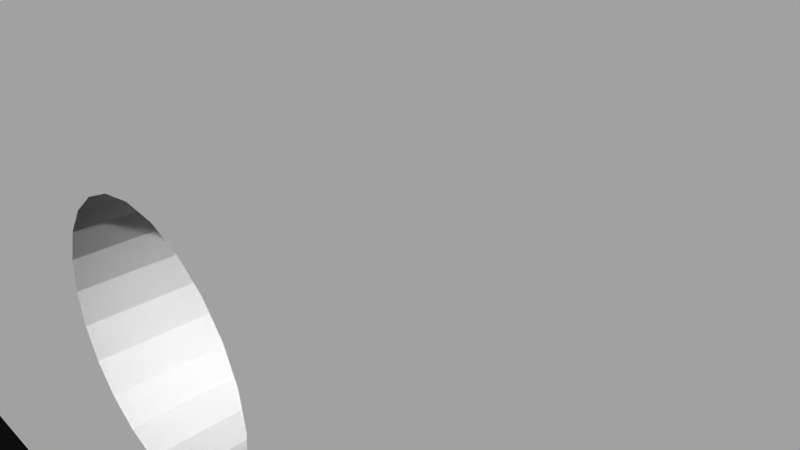 # Source: 12171.blend  (saved by Blender 2.72.0; exported with 4.5.12 LTS)
import bpy
from mathutils import Matrix  # noqa: F401  (used for matrix-valued properties, if any)

bpy.ops.wm.read_factory_settings(use_empty=True)
scene = bpy.context.scene
scene.name = 'Scene'

# ---- collections
col_collection_1 = bpy.data.collections.new('Collection 1'); scene.collection.children.link(col_collection_1)

# ---- materials (node trees are filled in below, after node groups)
mat_material = bpy.data.materials.new('Material')
mat_material.alpha_threshold = 0.0
mat_material.use_transparent_shadow = False
mat_material.diffuse_color = (1.0, 1.0, 1.0, 1.0)
mat_material.specular_color = (0.902, 0.902, 0.902)
mat_material.roughness = 0.5

# ---- material node trees

# ---- world
world_world = bpy.data.worlds.new('World'); scene.world = world_world
world_world.color = (0.05088, 0.05088, 0.05088)
world_world.use_sun_shadow = False
world_world.sun_shadow_jitter_overblur = 0.0
world_world.cycles.sampling_method = 'MANUAL'
world_world.cycles.sample_map_resolution = 256

# ---- cameras
cam_camera = bpy.data.cameras.new('Camera')
cam_camera.clip_end = 100.0
cam_camera.lens = 35.0
cam_camera.sensor_width = 32.0
cam_camera.sensor_height = 18.0
cam_camera.ortho_scale = 7.314
cam_camera.dof.focus_distance = 0.0
cam_camera.dof.aperture_fstop = 128.0

# ---- meshes
me_model = bpy.data.meshes.new('Model')
me_model.from_pydata([(-58.67, -3.175, -1.778), (-58.67, 3.175, -1.778), (-59.13, 3.175, -1.717), (-59.13, -3.175, -1.717), (-59.56, -3.175, -1.54), (-59.56, 3.175, -1.54), (-59.93, -3.175, -1.257), (-59.93, 3.175, -1.257), (-60.21, -3.175, -0.889), (-60.21, 3.175, -0.889), (-60.39, -3.175, -0.4602), (-60.39, 3.175, -0.4602), (-60.45, -3.175, -8.241e-16), (-60.45, 3.175, -8.241e-16), (-60.39, -3.175, 0.4602), (-60.39, 3.175, 0.4602), (-60.21, -3.175, 0.889), (-60.21, 3.175, 0.889), (-59.93, -3.175, 1.257), (-59.56, -3.175, 1.54), (-59.93, 3.175, 1.257), (-59.56, 3.175, 1.54), (-59.13, -3.175, 1.717), (-59.13, 3.175, 1.717), (-58.67, -3.175, 1.778), (-58.67, 3.175, 1.778), (-48.9, -3.175, -1.778), (-48.9, 3.175, -1.778), (-49.36, 3.175, -1.717), (-49.36, -3.175, -1.717), (-49.78, -3.175, -1.54), (-49.78, 3.175, -1.54), (-50.15, -3.175, -1.257), (-50.15, 3.175, -1.257), (-50.43, -3.175, -0.889), (-50.43, 3.175, -0.889), (-50.61, -3.175, -0.4602), (-50.61, 3.175, -0.4602), (-50.67, -3.175, 1.156e-16), (-50.67, 3.175, 1.156e-16), (-50.61, -3.175, 0.4602), (-50.61, 3.175, 0.4602), (-50.43, -3.175, 0.889), (-50.43, 3.175, 0.889), (-50.15, -3.175, 1.257), (-49.78, -3.175, 1.54), (-50.15, 3.175, 1.257), (-49.78, 3.175, 1.54), (-49.36, -3.175, 1.717), (-49.36, 3.175, 1.717), (-48.9, -3.175, 1.778), (-48.9, 3.175, 1.778), (-39.12, -3.175, -1.778), (-39.12, 3.175, -1.778), (-39.58, 3.175, -1.717), (-39.58, -3.175, -1.717), (-40.01, -3.175, -1.54), (-40.01, 3.175, -1.54), (-40.37, -3.175, -1.257), (-40.37, 3.175, -1.257), (-40.66, -3.175, -0.889), (-40.66, 3.175, -0.889), (-40.83, -3.175, -0.4602), (-40.83, 3.175, -0.4602), (-40.89, -3.175, 1.055e-15), (-40.89, 3.175, 1.055e-15), (-40.83, -3.175, 0.4602), (-40.83, 3.175, 0.4602), (-40.66, -3.175, 0.889), (-40.66, 3.175, 0.889), (-40.37, -3.175, 1.257), (-40.01, -3.175, 1.54), (-40.37, 3.175, 1.257), (-40.01, 3.175, 1.54), (-39.58, -3.175, 1.717), (-39.58, 3.175, 1.717), (-39.12, -3.175, 1.778), (-39.12, 3.175, 1.778), (-29.34, -3.175, -1.778), (-29.34, 3.175, -1.778), (-29.8, 3.175, -1.717), (-29.8, -3.175, -1.717), (-30.23, -3.175, -1.54), (-30.23, 3.175, -1.54), (-30.59, -3.175, -1.257), (-30.59, 3.175, -1.257), (-30.88, -3.175, -0.889), (-30.88, 3.175, -0.889), (-31.05, -3.175, -0.4602), (-31.05, 3.175, -0.4602), (-31.11, -3.175, 1.995e-15), (-31.11, 3.175, 1.995e-15), (-31.05, -3.175, 0.4602), (-31.05, 3.175, 0.4602), (-30.88, -3.175, 0.889), (-30.88, 3.175, 0.889), (-30.59, -3.175, 1.257), (-30.23, -3.175, 1.54), (-30.59, 3.175, 1.257), (-30.23, 3.175, 1.54), (-29.8, -3.175, 1.717), (-29.8, 3.175, 1.717), (-29.34, -3.175, 1.778), (-29.34, 3.175, 1.778), (-19.56, -3.175, -1.778), (-19.56, 3.175, -1.778), (-20.02, 3.175, -1.717), (-20.02, -3.175, -1.717), (-20.45, -3.175, -1.54), (-20.45, 3.175, -1.54), (-20.82, -3.175, -1.257), (-20.82, 3.175, -1.257), (-21.1, -3.175, -0.889), (-21.1, 3.175, -0.889), (-21.28, -3.175, -0.4602), (-21.28, 3.175, -0.4602), (-21.34, -3.175, 2.935e-15), (-21.34, 3.175, 2.935e-15), (-21.28, -3.175, 0.4602), (-21.28, 3.175, 0.4602), (-21.1, -3.175, 0.889), (-21.1, 3.175, 0.889), (-20.82, -3.175, 1.257), (-20.45, -3.175, 1.54), (-20.82, 3.175, 1.257), (-20.45, 3.175, 1.54), (-20.02, -3.175, 1.717), (-20.02, 3.175, 1.717), (-19.56, -3.175, 1.778), (-19.56, 3.175, 1.778), (-9.779, -3.175, -1.778), (-9.779, 3.175, -1.778), (-10.24, 3.175, -1.717), (-10.24, -3.175, -1.717), (-10.67, -3.175, -1.54), (-10.67, 3.175, -1.54), (-11.04, -3.175, -1.257), (-11.04, 3.175, -1.257), (-11.32, -3.175, -0.889), (-11.32, 3.175, -0.889), (-11.5, -3.175, -0.4602), (-11.5, 3.175, -0.4602), (-11.56, -3.175, 3.874e-15), (-11.56, 3.175, 3.874e-15), (-11.5, -3.175, 0.4602), (-11.5, 3.175, 0.4602), (-11.32, -3.175, 0.889), (-11.32, 3.175, 0.889), (-11.04, -3.175, 1.257), (-10.67, -3.175, 1.54), (-11.04, 3.175, 1.257), (-10.67, 3.175, 1.54), (-10.24, -3.175, 1.717), (-10.24, 3.175, 1.717), (-9.779, -3.175, 1.778), (-9.779, 3.175, 1.778), (-6.721e-15, -3.175, -1.778), (-6.721e-15, 3.175, -1.778), (-0.4602, 3.175, -1.717), (-0.4602, -3.175, -1.717), (-0.889, -3.175, -1.54), (-0.889, 3.175, -1.54), (-1.257, -3.175, -1.257), (-1.257, 3.175, -1.257), (-1.54, -3.175, -0.889), (-1.54, 3.175, -0.889), (-1.717, -3.175, -0.4602), (-1.717, 3.175, -0.4602), (-1.778, -3.175, 4.814e-15), (-1.778, 3.175, 4.814e-15), (-1.717, -3.175, 0.4602), (-1.717, 3.175, 0.4602), (-1.54, -3.175, 0.889), (-1.54, 3.175, 0.889), (-1.257, -3.175, 1.257), (-0.889, -3.175, 1.54), (-1.257, 3.175, 1.257), (-0.889, 3.175, 1.54), (-0.4602, -3.175, 1.717), (-0.4602, 3.175, 1.717), (-6.939e-15, -3.175, 1.778), (-6.939e-15, 3.175, 1.778), (9.779, -3.175, -1.778), (9.779, 3.175, -1.778), (9.319, 3.175, -1.717), (9.319, -3.175, -1.717), (8.89, -3.175, -1.54), (8.89, 3.175, -1.54), (8.522, -3.175, -1.257), (8.522, 3.175, -1.257), (8.239, -3.175, -0.889), (8.239, 3.175, -0.889), (8.062, -3.175, -0.4602), (8.062, 3.175, -0.4602), (8.001, -3.175, 5.753e-15), (8.001, 3.175, 5.753e-15), (8.062, -3.175, 0.4602), (8.062, 3.175, 0.4602), (8.239, -3.175, 0.889), (8.239, 3.175, 0.889), (8.522, -3.175, 1.257), (8.89, -3.175, 1.54), (8.522, 3.175, 1.257), (8.89, 3.175, 1.54), (9.319, -3.175, 1.717), (9.319, 3.175, 1.717), (9.779, -3.175, 1.778), (9.779, 3.175, 1.778), (19.56, -3.175, -1.778), (19.56, 3.175, -1.778), (19.1, 3.175, -1.717), (19.1, -3.175, -1.717), (18.67, -3.175, -1.54), (18.67, 3.175, -1.54), (18.3, -3.175, -1.257), (18.3, 3.175, -1.257), (18.02, -3.175, -0.889), (18.02, 3.175, -0.889), (17.84, -3.175, -0.4602), (17.84, 3.175, -0.4602), (17.78, -3.175, 6.693e-15), (17.78, 3.175, 6.693e-15), (17.84, -3.175, 0.4602), (17.84, 3.175, 0.4602), (18.02, -3.175, 0.889), (18.02, 3.175, 0.889), (18.3, -3.175, 1.257), (18.67, -3.175, 1.54), (18.3, 3.175, 1.257), (18.67, 3.175, 1.54), (19.1, -3.175, 1.717), (19.1, 3.175, 1.717), (19.56, -3.175, 1.778), (19.56, 3.175, 1.778), (29.34, -3.175, -1.778), (29.34, 3.175, -1.778), (28.88, 3.175, -1.717), (28.88, -3.175, -1.717), (28.45, -3.175, -1.54), (28.45, 3.175, -1.54), (28.08, -3.175, -1.257), (28.08, 3.175, -1.257), (27.8, -3.175, -0.889), (27.8, 3.175, -0.889), (27.62, -3.175, -0.4602), (27.62, 3.175, -0.4602), (27.56, -3.175, 7.633e-15), (27.56, 3.175, 7.633e-15), (27.62, -3.175, 0.4602), (27.62, 3.175, 0.4602), (27.8, -3.175, 0.889), (27.8, 3.175, 0.889), (28.08, -3.175, 1.257), (28.45, -3.175, 1.54), (28.08, 3.175, 1.257), (28.45, 3.175, 1.54), (28.88, -3.175, 1.717), (28.88, 3.175, 1.717), (29.34, -3.175, 1.778), (29.34, 3.175, 1.778), (39.12, -3.175, -1.778), (39.12, 3.175, -1.778), (38.66, 3.175, -1.717), (38.66, -3.175, -1.717), (38.23, -3.175, -1.54), (38.23, 3.175, -1.54), (37.86, -3.175, -1.257), (37.86, 3.175, -1.257), (37.58, -3.175, -0.889), (37.58, 3.175, -0.889), (37.4, -3.175, -0.4602), (37.4, 3.175, -0.4602), (37.34, -3.175, 8.572e-15), (37.34, 3.175, 8.572e-15), (37.4, -3.175, 0.4602), (37.4, 3.175, 0.4602), (37.58, -3.175, 0.889), (37.58, 3.175, 0.889), (37.86, -3.175, 1.257), (38.23, -3.175, 1.54), (37.86, 3.175, 1.257), (38.23, 3.175, 1.54), (38.66, -3.175, 1.717), (38.66, 3.175, 1.717), (39.12, -3.175, 1.778), (39.12, 3.175, 1.778), (48.9, -3.175, -1.778), (48.9, 3.175, -1.778), (48.43, 3.175, -1.717), (48.43, -3.175, -1.717), (48.01, -3.175, -1.54), (48.01, 3.175, -1.54), (47.64, -3.175, -1.257), (47.64, 3.175, -1.257), (47.36, -3.175, -0.889), (47.36, 3.175, -0.889), (47.18, -3.175, -0.4602), (47.18, 3.175, -0.4602), (47.12, -3.175, 9.512e-15), (47.12, 3.175, 9.512e-15), (47.18, -3.175, 0.4602), (47.18, 3.175, 0.4602), (47.36, -3.175, 0.889), (47.36, 3.175, 0.889), (47.64, -3.175, 1.257), (48.01, -3.175, 1.54), (47.64, 3.175, 1.257), (48.01, 3.175, 1.54), (48.43, -3.175, 1.717), (48.43, 3.175, 1.717), (48.9, -3.175, 1.778), (48.9, 3.175, 1.778), (58.67, -3.175, -1.778), (58.67, 3.175, -1.778), (58.21, 3.175, -1.717), (58.21, -3.175, -1.717), (57.78, -3.175, -1.54), (57.78, 3.175, -1.54), (57.42, -3.175, -1.257), (57.42, 3.175, -1.257), (57.13, -3.175, -0.889), (57.13, 3.175, -0.889), (56.96, -3.175, -0.4602), (56.96, 3.175, -0.4602), (56.9, -3.175, 1.045e-14), (56.9, 3.175, 1.045e-14), (56.96, -3.175, 0.4602), (56.96, 3.175, 0.4602), (57.13, -3.175, 0.889), (57.13, 3.175, 0.889), (57.42, -3.175, 1.257), (57.78, -3.175, 1.54), (57.42, 3.175, 1.257), (57.78, 3.175, 1.54), (58.21, -3.175, 1.717), (58.21, 3.175, 1.717), (58.67, -3.175, 1.778), (58.67, 3.175, 1.778), (-58.67, -3.175, 4.762), (-58.67, 3.175, 4.762), (-59.91, 3.175, 4.6), (-59.91, -3.175, 4.6), (-61.06, 3.175, 4.124), (-61.06, -3.175, 4.124), (-62.04, -3.175, 3.368), (-62.04, 3.175, 3.368), (-62.8, -3.175, 2.381), (-62.8, 3.175, 2.381), (-63.27, -3.175, 1.233), (-63.27, 3.175, 1.233), (-63.44, 3.175, 9.903e-15), (-63.44, -3.175, 9.903e-15), (-63.27, -3.175, -1.233), (-63.27, 3.175, -1.233), (-62.8, -3.175, -2.381), (-62.8, 3.175, -2.381), (-62.04, 3.175, -3.368), (-62.04, -3.175, -3.368), (-61.06, -3.175, -4.124), (-61.06, 3.175, -4.124), (-59.91, 3.175, -4.6), (-59.91, -3.175, -4.6), (-58.67, 3.175, -4.762), (-58.67, -3.175, -4.762), (58.67, -3.175, 4.762), (58.67, 3.175, 4.762), (58.67, -3.175, -4.762), (58.67, 3.175, -4.762), (59.91, 3.175, -4.6), (59.91, -3.175, -4.6), (61.06, -3.175, -4.124), (61.06, 3.175, -4.124), (62.04, 3.175, -3.368), (62.04, -3.175, -3.368), (62.8, -3.175, -2.381), (62.8, 3.175, -2.381), (63.27, 3.175, -1.233), (63.27, -3.175, -1.233), (63.44, -3.175, 1.213e-14), (63.44, 3.175, 1.213e-14), (63.27, -3.175, 1.233), (63.27, 3.175, 1.233), (62.8, -3.175, 2.381), (62.8, 3.175, 2.381), (62.04, 3.175, 3.368), (62.04, -3.175, 3.368), (61.06, -3.175, 4.124), (61.06, 3.175, 4.124), (59.91, 3.175, 4.6), (59.91, -3.175, 4.6), (-18.02, 3.175, 0.889), (40.37, 3.175, -1.257), (40.66, 3.175, -0.889), (40.01, 3.175, -1.54), (-18.3, 3.175, 1.257), (-18.67, 3.175, 1.54), (40.83, 3.175, -0.4602), (40.89, 3.175, 9.403e-15), (39.58, 3.175, -1.717), (-19.1, 3.175, 1.717), (40.83, 3.175, 0.4602), (40.66, 3.175, 0.889), (40.37, 3.175, 1.257), (-58.21, 3.175, -1.717), (-8.522, 3.175, -1.257), (-57.78, 3.175, -1.54), (-8.239, 3.175, -0.889), (40.01, 3.175, 1.54), (-8.89, 3.175, -1.54), (-9.319, 3.175, -1.717), (-57.42, 3.175, -1.257), (39.58, 3.175, 1.717), (-8.062, 3.175, -0.4602), (-8.001, 3.175, 4.704e-15), (-8.062, 3.175, 0.4602), (49.78, 3.175, -1.54), (50.15, 3.175, -1.257), (49.36, 3.175, -1.717), (-8.239, 3.175, 0.889), (-8.522, 3.175, 1.257), (-8.89, 3.175, 1.54), (50.43, 3.175, -0.889), (-58.21, 3.175, 1.717), (-57.78, 3.175, 1.54), (-57.42, 3.175, 1.257), (-9.319, 3.175, 1.717), (-57.13, 3.175, -0.889), (50.61, 3.175, -0.4602), (50.67, 3.175, 1.034e-14), (-56.96, 3.175, -0.4602), (50.61, 3.175, 0.4602), (-56.9, 3.175, 6.199e-18), (-56.96, 3.175, 0.4602), (50.43, 3.175, 0.889), (59.13, 3.175, -1.717), (1.257, 3.175, -1.257), (1.54, 3.175, -0.889), (0.889, 3.175, -1.54), (-48.43, 3.175, -1.717), (59.56, 3.175, -1.54), (-57.13, 3.175, 0.889), (50.15, 3.175, 1.257), (59.93, 3.175, -1.257), (1.717, 3.175, -0.4602), (0.4602, 3.175, -1.717), (60.21, 3.175, -0.889), (1.778, 3.175, 5.644e-15), (1.717, 3.175, 0.4602), (60.39, 3.175, -0.4602), (1.54, 3.175, 0.889), (-48.43, 3.175, 1.717), (1.257, 3.175, 1.257), (0.889, 3.175, 1.54), (-47.64, 3.175, -1.257), (-47.36, 3.175, -0.889), (-48.01, 3.175, -1.54), (60.45, 3.175, 1.128e-14), (60.39, 3.175, 0.4602), (0.4602, 3.175, 1.717), (-47.18, 3.175, -0.4602), (49.36, 3.175, 1.717), (49.78, 3.175, 1.54), (59.13, 3.175, 1.717), (60.21, 3.175, 0.889), (-47.12, 3.175, 9.458e-16), (-47.18, 3.175, 0.4602), (59.56, 3.175, 1.54), (59.93, 3.175, 1.257), (11.04, 3.175, -1.257), (11.32, 3.175, -0.889), (10.67, 3.175, -1.54), (-47.36, 3.175, 0.889), (-47.64, 3.175, 1.257), (11.5, 3.175, -0.4602), (-48.01, 3.175, 1.54), (10.24, 3.175, -1.717), (11.56, 3.175, 6.584e-15), (11.5, 3.175, 0.4602), (11.32, 3.175, 0.889), (11.04, 3.175, 1.257), (10.67, 3.175, 1.54), (-37.58, 3.175, -0.889), (-37.4, 3.175, -0.4602), (-37.86, 3.175, -1.257), (-38.23, 3.175, -1.54), (-38.66, 3.175, -1.717), (10.24, 3.175, 1.717), (-37.34, 3.175, 1.885e-15), (-37.4, 3.175, 0.4602), (-37.58, 3.175, 0.889), (-37.86, 3.175, 1.257), (20.82, 3.175, -1.257), (21.1, 3.175, -0.889), (20.45, 3.175, -1.54), (20.02, 3.175, -1.717), (-38.23, 3.175, 1.54), (21.28, 3.175, -0.4602), (-38.66, 3.175, 1.717), (21.34, 3.175, 7.523e-15), (21.28, 3.175, 0.4602), (21.1, 3.175, 0.889), (20.82, 3.175, 1.257), (-28.08, 3.175, -1.257), (-28.45, 3.175, -1.54), (-28.88, 3.175, -1.717), (20.45, 3.175, 1.54), (-27.8, 3.175, -0.889), (-27.62, 3.175, -0.4602), (20.02, 3.175, 1.717), (-27.56, 3.175, 2.825e-15), (-27.62, 3.175, 0.4602), (30.59, 3.175, -1.257), (-27.8, 3.175, 0.889), (30.23, 3.175, -1.54), (29.8, 3.175, -1.717), (-28.08, 3.175, 1.257), (-28.45, 3.175, 1.54), (30.88, 3.175, -0.889), (31.05, 3.175, -0.4602), (31.11, 3.175, 8.463e-15), (-28.88, 3.175, 1.717), (31.05, 3.175, 0.4602), (30.88, 3.175, 0.889), (30.59, 3.175, 1.257), (-18.3, 3.175, -1.257), (-18.02, 3.175, -0.889), (30.23, 3.175, 1.54), (-18.67, 3.175, -1.54), (-19.1, 3.175, -1.717), (29.8, 3.175, 1.717), (-17.84, 3.175, -0.4602), (-17.78, 3.175, 3.765e-15), (-17.84, 3.175, 0.4602), (-18.02, -3.175, 0.889), (40.66, -3.175, -0.889), (40.37, -3.175, -1.257), (40.01, -3.175, -1.54), (-18.67, -3.175, 1.54), (-18.3, -3.175, 1.257), (40.89, -3.175, 9.403e-15), (40.83, -3.175, -0.4602), (39.58, -3.175, -1.717), (-19.1, -3.175, 1.717), (40.66, -3.175, 0.889), (40.83, -3.175, 0.4602), (40.37, -3.175, 1.257), (-58.21, -3.175, -1.717), (-8.522, -3.175, -1.257), (-57.78, -3.175, -1.54), (-8.239, -3.175, -0.889), (40.01, -3.175, 1.54), (-8.89, -3.175, -1.54), (-9.319, -3.175, -1.717), (-57.42, -3.175, -1.257), (39.58, -3.175, 1.717), (-8.062, -3.175, -0.4602), (-8.001, -3.175, 4.704e-15), (-8.062, -3.175, 0.4602), (50.15, -3.175, -1.257), (49.78, -3.175, -1.54), (49.36, -3.175, -1.717), (-8.239, -3.175, 0.889), (-8.89, -3.175, 1.54), (-8.522, -3.175, 1.257), (50.43, -3.175, -0.889), (-58.21, -3.175, 1.717), (-57.78, -3.175, 1.54), (-57.42, -3.175, 1.257), (-9.319, -3.175, 1.717), (-57.13, -3.175, -0.889), (50.67, -3.175, 1.034e-14), (50.61, -3.175, -0.4602), (-56.96, -3.175, -0.4602), (50.61, -3.175, 0.4602), (-56.9, -3.175, 6.199e-18), (-56.96, -3.175, 0.4602), (50.43, -3.175, 0.889), (59.13, -3.175, -1.717), (1.54, -3.175, -0.889), (1.257, -3.175, -1.257), (0.889, -3.175, -1.54), (-48.43, -3.175, -1.717), (59.56, -3.175, -1.54), (-57.13, -3.175, 0.889), (50.15, -3.175, 1.257), (59.93, -3.175, -1.257), (1.717, -3.175, -0.4602), (0.4602, -3.175, -1.717), (60.21, -3.175, -0.889), (1.717, -3.175, 0.4602), (1.778, -3.175, 5.644e-15), (60.39, -3.175, -0.4602), (1.54, -3.175, 0.889), (-48.43, -3.175, 1.717), (0.889, -3.175, 1.54), (1.257, -3.175, 1.257), (-47.36, -3.175, -0.889), (-47.64, -3.175, -1.257), (-48.01, -3.175, -1.54), (60.39, -3.175, 0.4602), (60.45, -3.175, 1.128e-14), (0.4602, -3.175, 1.717), (-47.18, -3.175, -0.4602), (49.36, -3.175, 1.717), (49.78, -3.175, 1.54), (59.13, -3.175, 1.717), (60.21, -3.175, 0.889), (-47.18, -3.175, 0.4602), (-47.12, -3.175, 9.458e-16), (59.56, -3.175, 1.54), (59.93, -3.175, 1.257), (11.32, -3.175, -0.889), (11.04, -3.175, -1.257), (10.67, -3.175, -1.54), (-47.36, -3.175, 0.889), (-47.64, -3.175, 1.257), (11.5, -3.175, -0.4602), (-48.01, -3.175, 1.54), (10.24, -3.175, -1.717), (11.5, -3.175, 0.4602), (11.56, -3.175, 6.584e-15), (11.32, -3.175, 0.889), (10.67, -3.175, 1.54), (11.04, -3.175, 1.257), (-37.4, -3.175, -0.4602), (-37.58, -3.175, -0.889), (-37.86, -3.175, -1.257), (-38.23, -3.175, -1.54), (-38.66, -3.175, -1.717), (10.24, -3.175, 1.717), (-37.4, -3.175, 0.4602), (-37.34, -3.175, 1.885e-15), (-37.86, -3.175, 1.257), (-37.58, -3.175, 0.889), (21.1, -3.175, -0.889), (20.82, -3.175, -1.257), (20.45, -3.175, -1.54), (20.02, -3.175, -1.717), (-38.23, -3.175, 1.54), (21.28, -3.175, -0.4602), (-38.66, -3.175, 1.717), (21.34, -3.175, 7.523e-15), (21.1, -3.175, 0.889), (21.28, -3.175, 0.4602), (20.82, -3.175, 1.257), (-28.08, -3.175, -1.257), (-28.45, -3.175, -1.54), (-28.88, -3.175, -1.717), (20.45, -3.175, 1.54), (-27.62, -3.175, -0.4602), (-27.8, -3.175, -0.889), (20.02, -3.175, 1.717), (-27.56, -3.175, 2.825e-15), (-27.62, -3.175, 0.4602), (30.59, -3.175, -1.257), (-27.8, -3.175, 0.889), (30.23, -3.175, -1.54), (29.8, -3.175, -1.717), (-28.45, -3.175, 1.54), (-28.08, -3.175, 1.257), (30.88, -3.175, -0.889), (31.11, -3.175, 8.463e-15), (31.05, -3.175, -0.4602), (-28.88, -3.175, 1.717), (30.88, -3.175, 0.889), (31.05, -3.175, 0.4602), (30.59, -3.175, 1.257), (-18.02, -3.175, -0.889), (-18.3, -3.175, -1.257), (30.23, -3.175, 1.54), (-18.67, -3.175, -1.54), (-19.1, -3.175, -1.717), (29.8, -3.175, 1.717), (-17.84, -3.175, -0.4602), (-17.78, -3.175, 3.765e-15), (-17.84, -3.175, 0.4602)], [], [(660, 517, 511, 654), (635, 491, 493, 636), (370, 369, 368, 371), (645, 502, 503, 646), (482, 481, 625, 624), (420, 419, 563, 562), (531, 530, 673, 674), (544, 400, 397, 539), (133, 130, 131, 132), (247, 249, 248, 246), (190, 191, 193, 192), (40, 41, 43, 42), (352, 351, 350, 353), (530, 525, 667, 673), (613, 470, 475, 618), (625, 481, 483, 626), (526, 523, 666, 669), (85, 87, 86, 84), (8, 9, 11, 10), (354, 352, 353, 355), (140, 141, 143, 142), (241, 243, 242, 240), (599, 457, 456, 600), (496, 492, 634, 639), (320, 321, 323, 322), (547, 404, 408, 551), (612, 468, 470, 613), (489, 488, 630, 633), (640, 76, 77, 497), (428, 427, 571, 570), (335, 337, 336, 334), (541, 398, 261, 260), (36, 37, 39, 38), (205, 207, 206, 204), (487, 482, 624, 631), (665, 521, 519, 661), (175, 177, 179, 178), (461, 441, 584, 604), (225, 228, 226, 224), (86, 87, 89, 88), (632, 490, 489, 633), (382, 380, 381, 383), (66, 67, 69, 68), (306, 307, 305, 304), (593, 50, 51, 450), (478, 477, 619, 621), (160, 161, 163, 162), (303, 306, 304, 302), (374, 373, 372, 375), (536, 393, 398, 541), (564, 421, 416, 558), (118, 119, 121, 120), (150, 151, 149, 148), (464, 459, 602, 608), (294, 295, 297, 296), (471, 465, 607, 614), (644, 501, 500, 642), (473, 469, 611, 616), (293, 295, 294, 292), (92, 93, 95, 94), (647, 504, 79, 78), (231, 233, 232, 230), (657, 514, 235, 234), (563, 419, 418, 561), (101, 103, 102, 100), (29, 26, 27, 28), (267, 269, 268, 266), (500, 499, 643, 642), (314, 317, 316, 315), (49, 51, 50, 48), (378, 377, 376, 379), (189, 191, 190, 188), (427, 421, 564, 571), (522, 521, 665, 664), (605, 462, 466, 609), (211, 208, 209, 210), (603, 310, 311, 460), (80, 83, 82, 81), (653, 510, 509, 652), (91, 93, 92, 90), (290, 291, 293, 292), (75, 77, 76, 74), (560, 417, 287, 286), (166, 167, 169, 168), (264, 265, 267, 266), (358, 357, 356, 359), (34, 35, 37, 36), (14, 15, 17, 16), (251, 254, 252, 250), (20, 21, 19, 18), (446, 443, 586, 590), (584, 441, 433, 576), (575, 432, 431, 574), (331, 333, 335, 334), (588, 445, 442, 585), (280, 281, 279, 278), (580, 437, 444, 587), (192, 193, 195, 194), (582, 439, 434, 577), (55, 52, 53, 54), (412, 406, 549, 555), (43, 46, 44, 42), (238, 239, 241, 240), (516, 515, 659, 658), (593, 450, 474, 617), (114, 115, 117, 116), (634, 492, 491, 635), (361, 358, 359, 360), (629, 206, 207, 486), (137, 139, 138, 136), (19, 21, 23, 22), (315, 312, 313, 314), (626, 483, 484, 627), (297, 295, 391, 392, 396), (559, 415, 417, 560), (277, 280, 278, 276), (170, 171, 173, 172), (480, 479, 623, 622), (601, 180, 181, 458), (518, 517, 660, 662), (429, 426, 569, 572), (603, 460, 461, 604), (667, 525, 524, 668), (610, 467, 463, 606), (605, 336, 337, 462), (7, 9, 8, 6), (363, 362, 367, 366), (72, 73, 71, 70), (611, 469, 468, 612), (69, 72, 70, 68), (587, 444, 157, 156), (144, 145, 147, 146), (205, 203, 202, 199, 197, 195, 193, 191, 189, 437, 435, 436, 443, 446, 447, 449, 451, 452, 458, 181, 179, 425, 155, 129, 127, 125, 124, 121, 119, 117, 115, 507, 509, 510, 512, 515, 516, 520, 103, 101, 99, 98, 95, 93, 91, 89, 87, 483, 481, 482, 487, 488, 489, 490, 495, 497, 77, 75, 73, 72, 69, 67, 65, 63, 459, 464, 465, 471, 472, 474, 450, 51, 49, 47, 46, 43, 41, 39, 37, 35, 33, 426, 429, 431, 432, 440, 424, 423, 422, 25, 23, 21, 20, 17, 15, 13, 11, 353, 350, 349, 347, 345, 342, 340, 339, 365, 207), (651, 508, 505, 648), (595, 451, 449, 592), (459, 454, 596, 602), (106, 109, 108, 107), (656, 513, 514, 657), (184, 187, 186, 185), (138, 139, 141, 140), (228, 229, 227, 226), (186, 187, 189, 188), (123, 125, 127, 126), (248, 249, 251, 250), (551, 408, 409, 552), (565, 24, 25, 422), (95, 98, 96, 94), (212, 213, 215, 214), (173, 176, 174, 172), (659, 515, 512, 655), (390, 532, 675, 533), (552, 409, 131, 130), (578, 436, 435, 579), (651, 232, 233, 508), (546, 403, 1, 0), (124, 125, 123, 122), (183, 475, 470, 210, 209), (636, 493, 494, 637), (538, 394, 390, 533), (567, 424, 440, 583), (54, 57, 56, 55), (262, 265, 264, 263), (554, 411, 407, 550), (385, 382, 383, 384), (326, 327, 329, 328), (650, 506, 502, 645), (289, 286, 287, 288), (296, 297, 299, 298), (251, 249, 499, 500, 254), (222, 223, 225, 224), (568, 425, 420, 562), (71, 73, 75, 74), (10, 11, 13, 12), (568, 154, 155, 425), (607, 465, 464, 608), (627, 484, 485, 628), (288, 291, 290, 289), (663, 520, 516, 658), (270, 271, 273, 272), (380, 378, 379, 381), (495, 490, 632, 638), (221, 223, 222, 220), (195, 197, 196, 194), (670, 527, 528, 671), (545, 402, 401, 543), (216, 217, 219, 218), (332, 333, 331, 330), (542, 399, 395, 537), (274, 275, 277, 276), (448, 445, 588, 591), (45, 47, 49, 48), (56, 57, 59, 58), (512, 510, 653, 655), (236, 239, 238, 237), (666, 523, 522, 664), (257, 259, 258, 256), (322, 323, 325, 324), (237, 234, 235, 236), (218, 219, 221, 220), (88, 89, 91, 90), (36, 38, 40, 42, 44, 45, 48, 50, 593, 617, 615, 614, 607, 608, 602, 62, 64, 66, 68, 70, 71, 74, 76, 640, 638, 632, 633, 630, 631, 624, 625, 626, 627, 628, 81, 82, 84, 86, 88, 90, 92, 94, 96, 97, 100, 102, 663, 658, 659, 655, 653, 652, 649, 114, 116, 118, 120, 122, 123, 126, 128, 542, 537, 538, 533, 675, 674, 673, 667, 668, 670, 133, 134, 136, 138, 140, 142, 144, 146, 148, 149, 152, 154, 568, 562, 563, 561, 557, 556, 555, 549, 547, 551, 552, 160, 162, 164, 166, 168, 170, 172, 174, 175, 178, 180, 601, 594, 204, 206, 629, 622, 623, 621, 619, 620, 616, 611, 612, 613, 211, 212, 214, 216, 218, 220, 222, 224, 226, 227, 230, 232, 258, 672, 669, 666, 664, 276, 278, 279, 282, 284, 554, 550, 545, 304, 305, 308, 310, 603, 604, 584, 576, 330, 331, 334, 336, 605, 609, 610, 606, 599, 380, 382, 385, 386, 389, 364, 338, 341, 343, 344, 346, 348, 351, 352, 354, 357, 358, 361, 363, 366, 52, 55, 56, 58, 596, 597, 598, 581, 26, 29, 30, 32, 553, 548, 546, 0, 3, 4, 6, 8, 10, 12, 14, 16, 18, 19, 22, 24, 565, 566, 567, 583, 575, 574, 572), (127, 129, 128, 126), (263, 260, 261, 262), (548, 405, 403, 546), (34, 36, 572, 569, 553, 32), (509, 507, 649, 652), (199, 202, 200, 198), (557, 414, 413, 556), (597, 453, 455, 598), (273, 275, 274, 272), (456, 448, 591, 600), (159, 156, 157, 158), (164, 165, 167, 166), (553, 410, 405, 548), (39, 41, 40, 38), (98, 99, 97, 96), (463, 457, 599, 606), (364, 389, 388, 365), (589, 447, 446, 590), (675, 532, 531, 674), (60, 62, 602, 596, 58), (671, 528, 105, 104), (640, 497, 495, 638), (254, 255, 253, 252), (449, 447, 589, 592), (242, 243, 245, 244), (299, 301, 300, 298), (581, 438, 27, 26), (279, 281, 283, 282), (395, 394, 538, 537), (198, 200, 201, 204, 594, 595, 592, 589, 590, 586, 578, 579, 580, 587, 156, 159, 160, 552, 130, 133, 670, 671, 104, 107, 108, 110, 112, 114, 649, 650, 645, 646, 647, 78, 81, 628, 52, 366, 369, 370, 373, 374, 377, 378, 380, 599, 600, 591, 588, 585, 582, 577, 312, 315, 316, 318, 320, 322, 324, 326, 328, 330, 576, 573, 570, 571, 564, 558, 559, 560, 286, 289, 290, 292, 294, 296, 298, 300, 302, 304, 545, 543, 544, 539, 540, 534, 535, 536, 541, 260, 263, 264, 266, 268, 270, 272, 274, 276, 664, 665, 661, 662, 660, 654, 656, 657, 234, 237, 238, 240, 242, 244, 246, 248, 250, 252, 253, 256, 258, 232, 651, 648, 644, 642, 643, 641, 639, 634, 635, 636, 637, 208, 211, 613, 618, 182, 185, 186, 188, 190, 192, 194, 196), (169, 171, 170, 168), (62, 63, 65, 64), (4, 5, 7, 6), (466, 467, 610, 609), (97, 99, 101, 100), (654, 511, 513, 656), (397, 396, 540, 539), (519, 518, 662, 661), (623, 479, 478, 621), (535, 391, 393, 536), (618, 475, 183, 182), (428, 430, 433, 332, 329, 327, 325, 323, 321, 319, 317, 314, 313, 434, 439, 442, 445, 448, 379, 376, 375, 372, 371, 368, 367, 288, 287, 417, 415, 416, 421, 427), (413, 412, 555, 556), (672, 529, 526, 669), (619, 477, 476, 620), (569, 426, 410, 553), (598, 455, 438, 581), (201, 203, 205, 204), (596, 454, 453, 597), (210, 213, 212, 211), (143, 145, 144, 142), (341, 338, 339, 340), (329, 332, 330, 328), (389, 386, 387, 388), (309, 311, 310, 308), (373, 370, 371, 372), (319, 321, 320, 318), (390, 394, 395, 399, 129, 155, 153, 151, 150, 147, 145, 143, 141, 139, 137, 135, 132, 131, 409, 408, 404, 406, 412, 413, 414, 418, 419, 420, 425, 179, 177, 176, 173, 171, 169, 167, 165, 163, 161, 158, 157, 444, 437, 189, 187, 184, 183, 209, 494, 493, 491, 492, 496, 498, 499, 249, 247, 245, 243, 241, 239, 236, 235, 514, 513, 511, 517, 518, 519, 521, 522, 523, 526, 529, 259, 257, 255, 254, 500, 501, 505, 508, 233, 231, 229, 228, 225, 223, 221, 219, 217, 215, 213, 210, 470, 468, 469, 473, 476, 477, 478, 479, 480, 486, 207, 365, 388, 387, 384, 383, 381, 379, 448, 456, 457, 463, 467, 466, 462, 337, 335, 333, 332, 433, 441, 461, 460, 311, 309, 307, 306, 303, 301, 299, 297, 396, 397, 400, 401, 402, 407, 411, 285, 283, 281, 280, 277, 275, 273, 271, 269, 267, 265, 262, 261, 398, 393, 391, 295, 293, 291, 288, 367, 362, 360, 359, 356, 355, 353, 11, 9, 7, 5, 2, 1, 403, 405, 410, 426, 33, 31, 28, 27, 438, 455, 453, 454, 459, 63, 61, 59, 57, 54, 53, 485, 484, 483, 87, 85, 83, 80, 79, 504, 503, 502, 506, 507, 115, 113, 111, 109, 106, 105, 528, 527, 524, 525, 530, 531, 532), (305, 307, 309, 308), (46, 47, 45, 44), (386, 385, 384, 387), (346, 344, 345, 347), (418, 414, 557, 561), (132, 135, 134, 133), (668, 524, 527, 670), (498, 496, 639, 641), (672, 258, 259, 529), (396, 392, 534, 540), (474, 472, 615, 617), (577, 434, 313, 312), (283, 285, 284, 282), (637, 494, 209, 208), (3, 0, 1, 2), (59, 61, 60, 58), (628, 485, 53, 52), (215, 217, 216, 214), (476, 473, 616, 620), (407, 402, 545, 550), (13, 15, 14, 12), (185, 182, 183, 184), (343, 341, 340, 342), (357, 354, 355, 356), (202, 203, 201, 200), (630, 488, 487, 631), (196, 197, 199, 198), (348, 346, 347, 349), (549, 406, 404, 547), (534, 392, 391, 535), (65, 67, 66, 64), (268, 269, 271, 270), (28, 31, 30, 29), (23, 25, 24, 22), (573, 430, 428, 570), (579, 435, 437, 580), (176, 177, 175, 174), (147, 150, 148, 146), (253, 255, 257, 256), (134, 135, 137, 136), (325, 327, 326, 324), (108, 109, 111, 110), (585, 442, 439, 582), (433, 430, 573, 576), (316, 317, 319, 318), (505, 501, 644, 648), (107, 104, 105, 106), (565, 422, 423, 566), (153, 155, 154, 152), (377, 374, 375, 376), (351, 348, 349, 350), (369, 366, 367, 368), (423, 424, 567, 566), (163, 165, 164, 162), (244, 245, 247, 246), (112, 113, 115, 114), (121, 124, 122, 120), (364, 365, 339, 338), (452, 451, 595, 594), (615, 472, 471, 614), (443, 436, 578, 586), (17, 20, 18, 16), (363, 361, 360, 362), (60, 61, 63, 62), (111, 113, 112, 110), (81, 78, 79, 80), (554, 284, 285, 411), (33, 35, 34, 32), (440, 432, 575, 583), (179, 181, 180, 178), (601, 458, 452, 594), (227, 229, 231, 230), (30, 31, 33, 32), (507, 506, 650, 649), (117, 119, 118, 116), (158, 161, 160, 159), (2, 5, 4, 3), (149, 151, 153, 152), (542, 128, 129, 399), (401, 400, 544, 543), (646, 503, 504, 647), (663, 102, 103, 520), (82, 83, 85, 84), (643, 499, 498, 641), (300, 301, 303, 302), (558, 416, 415, 559), (629, 486, 480, 622), (344, 343, 342, 345), (431, 429, 572, 574)])
me_model.materials.append(mat_material)
me_model.use_remesh_preserve_volume = False
me_model.use_remesh_preserve_attributes = False
me_model.use_mirror_vertex_groups = False
me_model.update()

# ---- objects
ob_model = bpy.data.objects.new('Model', me_model)
ob_camera = bpy.data.objects.new('Camera', cam_camera)

# ---- transforms, parenting, visibility, modifiers, constraints
ob_model.location = (0.0, 0.0, 0.0)
ob_model.lineart.crease_threshold = 0.0
ob_camera.location = (7.481, -6.508, 5.344)
ob_camera.rotation_euler = (1.109, 0.01082, 0.8149)
ob_camera.lock_rotations_4d = False
ob_camera.empty_display_type = 'ARROWS'
ob_camera.color = (0.0, 0.0, 0.0, 0.0)
ob_camera.display_type = 'WIRE'
ob_camera.lineart.crease_threshold = 0.0

# ---- collection membership
col_collection_1.objects.link(ob_model)
col_collection_1.objects.link(ob_camera)

# ---- scene / render settings (as saved in the file)
scene.camera = ob_camera
scene.frame_start = 1; scene.frame_end = 250; scene.frame_set(1)
scene.render.engine = 'BLENDER_EEVEE_NEXT'
scene.render.resolution_percentage = 50
scene.render.dither_intensity = 0.0
scene.cycles.use_denoising = False
scene.cycles.samples = 10
scene.cycles.sampling_pattern = 'TABULATED_SOBOL'
scene.cycles.light_sampling_threshold = 0.0
scene.cycles.use_adaptive_sampling = False
scene.cycles.use_light_tree = False
scene.cycles.blur_glossy = 0.0
scene.cycles.pixel_filter_type = 'GAUSSIAN'
scene.cycles.sample_clamp_indirect = 0.0
scene.view_settings.view_transform = 'Raw'
bpy.context.view_layer.update()

# ---- added for rendering (the .blend has no usable light): sun
light_auto_sun = bpy.data.lights.new('AutoSun', 'SUN')
light_auto_sun.energy = 3.0
light_auto_sun.angle = 0.0523599
ob_auto_sun = bpy.data.objects.new('AutoSun', light_auto_sun)
scene.collection.objects.link(ob_auto_sun)
ob_auto_sun.rotation_euler = (0.872665, 0.174533, 0.523599)
bpy.context.view_layer.update()
